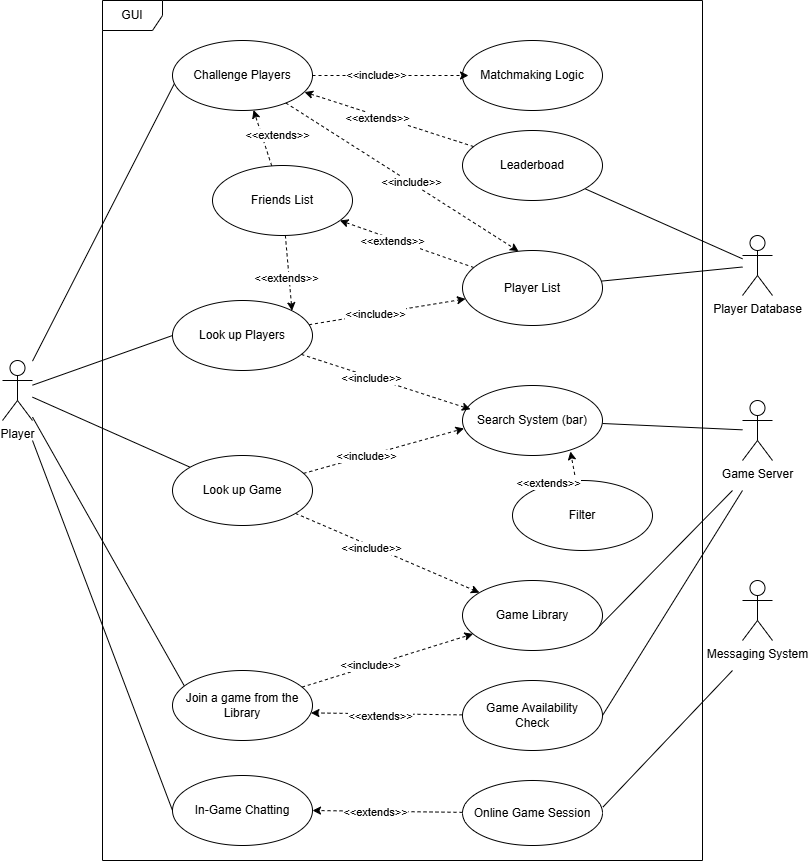

The diagram above was exported from draw.io. Its source (the exported page's mxGraphModel, read from the mxfile embedded in the PNG):
<mxGraphModel dx="1050" dy="1726" grid="1" gridSize="10" guides="1" tooltips="1" connect="1" arrows="1" fold="1" page="1" pageScale="1" pageWidth="827" pageHeight="1169" math="0" shadow="0">
  <root>
    <mxCell id="0" />
    <mxCell id="1" parent="0" />
    <mxCell id="ZaR71-MifMd2V2kIAuv9-1" value="GUI" style="shape=umlFrame;whiteSpace=wrap;html=1;pointerEvents=0;" vertex="1" parent="1">
      <mxGeometry x="120" y="-210" width="600" height="860" as="geometry" />
    </mxCell>
    <mxCell id="ZaR71-MifMd2V2kIAuv9-12" value="" style="edgeStyle=none;rounded=0;orthogonalLoop=1;jettySize=auto;html=1;entryX=0.014;entryY=0.614;entryDx=0;entryDy=0;entryPerimeter=0;endArrow=none;startFill=0;" edge="1" parent="1" source="ZaR71-MifMd2V2kIAuv9-2" target="ZaR71-MifMd2V2kIAuv9-3">
      <mxGeometry relative="1" as="geometry">
        <mxPoint x="110" y="180" as="targetPoint" />
      </mxGeometry>
    </mxCell>
    <mxCell id="ZaR71-MifMd2V2kIAuv9-13" style="edgeStyle=none;rounded=0;orthogonalLoop=1;jettySize=auto;html=1;endArrow=none;startFill=0;" edge="1" parent="1" source="ZaR71-MifMd2V2kIAuv9-2" target="ZaR71-MifMd2V2kIAuv9-4">
      <mxGeometry relative="1" as="geometry" />
    </mxCell>
    <mxCell id="ZaR71-MifMd2V2kIAuv9-14" style="edgeStyle=none;rounded=0;orthogonalLoop=1;jettySize=auto;html=1;entryX=0;entryY=0.5;entryDx=0;entryDy=0;endArrow=none;startFill=0;" edge="1" parent="1" source="ZaR71-MifMd2V2kIAuv9-2" target="ZaR71-MifMd2V2kIAuv9-5">
      <mxGeometry relative="1" as="geometry" />
    </mxCell>
    <mxCell id="ZaR71-MifMd2V2kIAuv9-15" style="edgeStyle=none;rounded=0;orthogonalLoop=1;jettySize=auto;html=1;entryX=0.094;entryY=0.254;entryDx=0;entryDy=0;endArrow=none;startFill=0;entryPerimeter=0;" edge="1" parent="1" source="ZaR71-MifMd2V2kIAuv9-2" target="ZaR71-MifMd2V2kIAuv9-6">
      <mxGeometry relative="1" as="geometry" />
    </mxCell>
    <mxCell id="ZaR71-MifMd2V2kIAuv9-2" value="Player&lt;div&gt;&lt;br&gt;&lt;/div&gt;" style="shape=umlActor;verticalLabelPosition=bottom;verticalAlign=top;html=1;" vertex="1" parent="1">
      <mxGeometry x="20" y="150" width="30" height="60" as="geometry" />
    </mxCell>
    <mxCell id="ZaR71-MifMd2V2kIAuv9-3" value="Challenge Players" style="ellipse;whiteSpace=wrap;html=1;" vertex="1" parent="1">
      <mxGeometry x="190" y="-170" width="140" height="70" as="geometry" />
    </mxCell>
    <mxCell id="ZaR71-MifMd2V2kIAuv9-55" style="edgeStyle=none;rounded=0;orthogonalLoop=1;jettySize=auto;html=1;dashed=1;" edge="1" parent="1" source="ZaR71-MifMd2V2kIAuv9-4" target="ZaR71-MifMd2V2kIAuv9-54">
      <mxGeometry relative="1" as="geometry" />
    </mxCell>
    <mxCell id="ZaR71-MifMd2V2kIAuv9-59" value="&amp;lt;&amp;lt;include&amp;gt;&amp;gt;" style="edgeLabel;html=1;align=center;verticalAlign=middle;resizable=0;points=[];" vertex="1" connectable="0" parent="ZaR71-MifMd2V2kIAuv9-55">
      <mxGeometry x="-0.1737" y="-2" relative="1" as="geometry">
        <mxPoint as="offset" />
      </mxGeometry>
    </mxCell>
    <mxCell id="ZaR71-MifMd2V2kIAuv9-4" value="Look up Game" style="ellipse;whiteSpace=wrap;html=1;" vertex="1" parent="1">
      <mxGeometry x="190" y="245" width="140" height="70" as="geometry" />
    </mxCell>
    <mxCell id="ZaR71-MifMd2V2kIAuv9-30" style="edgeStyle=none;rounded=0;orthogonalLoop=1;jettySize=auto;html=1;dashed=1;" edge="1" parent="1" source="ZaR71-MifMd2V2kIAuv9-5" target="ZaR71-MifMd2V2kIAuv9-29">
      <mxGeometry relative="1" as="geometry" />
    </mxCell>
    <mxCell id="ZaR71-MifMd2V2kIAuv9-31" value="&amp;lt;&amp;lt;include&amp;gt;&amp;gt;" style="edgeLabel;html=1;align=center;verticalAlign=middle;resizable=0;points=[];" vertex="1" connectable="0" parent="ZaR71-MifMd2V2kIAuv9-30">
      <mxGeometry x="-0.149" relative="1" as="geometry">
        <mxPoint as="offset" />
      </mxGeometry>
    </mxCell>
    <mxCell id="ZaR71-MifMd2V2kIAuv9-5" value="Look up Players" style="ellipse;whiteSpace=wrap;html=1;" vertex="1" parent="1">
      <mxGeometry x="190" y="90" width="140" height="70" as="geometry" />
    </mxCell>
    <mxCell id="ZaR71-MifMd2V2kIAuv9-60" style="edgeStyle=none;rounded=0;orthogonalLoop=1;jettySize=auto;html=1;dashed=1;" edge="1" parent="1" source="ZaR71-MifMd2V2kIAuv9-6" target="ZaR71-MifMd2V2kIAuv9-54">
      <mxGeometry relative="1" as="geometry" />
    </mxCell>
    <mxCell id="ZaR71-MifMd2V2kIAuv9-61" value="&amp;lt;&amp;lt;include&amp;gt;&amp;gt;" style="edgeLabel;html=1;align=center;verticalAlign=middle;resizable=0;points=[];" vertex="1" connectable="0" parent="ZaR71-MifMd2V2kIAuv9-60">
      <mxGeometry x="-0.2033" y="1" relative="1" as="geometry">
        <mxPoint as="offset" />
      </mxGeometry>
    </mxCell>
    <mxCell id="ZaR71-MifMd2V2kIAuv9-6" value="Join a game from the Library" style="ellipse;whiteSpace=wrap;html=1;" vertex="1" parent="1">
      <mxGeometry x="190" y="460" width="140" height="70" as="geometry" />
    </mxCell>
    <mxCell id="ZaR71-MifMd2V2kIAuv9-7" value="In-Game Chatting" style="ellipse;whiteSpace=wrap;html=1;" vertex="1" parent="1">
      <mxGeometry x="190" y="565" width="140" height="70" as="geometry" />
    </mxCell>
    <mxCell id="ZaR71-MifMd2V2kIAuv9-16" style="edgeStyle=none;rounded=0;orthogonalLoop=1;jettySize=auto;html=1;endArrow=none;startFill=0;entryX=0;entryY=0.5;entryDx=0;entryDy=0;" edge="1" parent="1" target="ZaR71-MifMd2V2kIAuv9-7">
      <mxGeometry relative="1" as="geometry">
        <mxPoint x="50" y="230" as="sourcePoint" />
        <mxPoint x="220" y="420" as="targetPoint" />
      </mxGeometry>
    </mxCell>
    <mxCell id="ZaR71-MifMd2V2kIAuv9-17" value="Game Server&lt;div&gt;&lt;br&gt;&lt;/div&gt;" style="shape=umlActor;verticalLabelPosition=bottom;verticalAlign=top;html=1;" vertex="1" parent="1">
      <mxGeometry x="760" y="190" width="30" height="60" as="geometry" />
    </mxCell>
    <mxCell id="ZaR71-MifMd2V2kIAuv9-20" value="Player Database" style="shape=umlActor;verticalLabelPosition=bottom;verticalAlign=top;html=1;" vertex="1" parent="1">
      <mxGeometry x="760" y="25" width="30" height="60" as="geometry" />
    </mxCell>
    <mxCell id="ZaR71-MifMd2V2kIAuv9-21" value="Messaging System" style="shape=umlActor;verticalLabelPosition=bottom;verticalAlign=top;html=1;" vertex="1" parent="1">
      <mxGeometry x="760" y="370" width="30" height="60" as="geometry" />
    </mxCell>
    <mxCell id="ZaR71-MifMd2V2kIAuv9-69" style="edgeStyle=none;rounded=0;orthogonalLoop=1;jettySize=auto;html=1;endArrow=none;startFill=0;" edge="1" parent="1" source="ZaR71-MifMd2V2kIAuv9-22" target="ZaR71-MifMd2V2kIAuv9-17">
      <mxGeometry relative="1" as="geometry" />
    </mxCell>
    <mxCell id="ZaR71-MifMd2V2kIAuv9-22" value="Search System (bar)" style="ellipse;whiteSpace=wrap;html=1;" vertex="1" parent="1">
      <mxGeometry x="480" y="175" width="140" height="70" as="geometry" />
    </mxCell>
    <mxCell id="ZaR71-MifMd2V2kIAuv9-26" value="Matchmaking Logic" style="ellipse;whiteSpace=wrap;html=1;" vertex="1" parent="1">
      <mxGeometry x="480" y="-170" width="140" height="70" as="geometry" />
    </mxCell>
    <mxCell id="ZaR71-MifMd2V2kIAuv9-27" style="edgeStyle=none;rounded=0;orthogonalLoop=1;jettySize=auto;html=1;dashed=1;" edge="1" parent="1" source="ZaR71-MifMd2V2kIAuv9-3">
      <mxGeometry relative="1" as="geometry">
        <mxPoint x="486" y="-135" as="targetPoint" />
      </mxGeometry>
    </mxCell>
    <mxCell id="ZaR71-MifMd2V2kIAuv9-28" value="&amp;lt;&amp;lt;include&amp;gt;&amp;gt;" style="edgeLabel;html=1;align=center;verticalAlign=middle;resizable=0;points=[];" vertex="1" connectable="0" parent="ZaR71-MifMd2V2kIAuv9-27">
      <mxGeometry x="-0.1896" y="1" relative="1" as="geometry">
        <mxPoint as="offset" />
      </mxGeometry>
    </mxCell>
    <mxCell id="ZaR71-MifMd2V2kIAuv9-64" style="edgeStyle=none;rounded=0;orthogonalLoop=1;jettySize=auto;html=1;endArrow=none;startFill=0;" edge="1" parent="1" source="ZaR71-MifMd2V2kIAuv9-29" target="ZaR71-MifMd2V2kIAuv9-20">
      <mxGeometry relative="1" as="geometry" />
    </mxCell>
    <mxCell id="ZaR71-MifMd2V2kIAuv9-82" style="edgeStyle=none;rounded=0;orthogonalLoop=1;jettySize=auto;html=1;dashed=1;" edge="1" parent="1" source="ZaR71-MifMd2V2kIAuv9-29" target="ZaR71-MifMd2V2kIAuv9-43">
      <mxGeometry relative="1" as="geometry" />
    </mxCell>
    <mxCell id="ZaR71-MifMd2V2kIAuv9-83" value="&amp;lt;&amp;lt;extends&amp;gt;&amp;gt;" style="edgeLabel;html=1;align=center;verticalAlign=middle;resizable=0;points=[];" vertex="1" connectable="0" parent="ZaR71-MifMd2V2kIAuv9-82">
      <mxGeometry x="0.2051" y="2" relative="1" as="geometry">
        <mxPoint as="offset" />
      </mxGeometry>
    </mxCell>
    <mxCell id="ZaR71-MifMd2V2kIAuv9-29" value="Player List" style="ellipse;whiteSpace=wrap;html=1;" vertex="1" parent="1">
      <mxGeometry x="480" y="40" width="140" height="75" as="geometry" />
    </mxCell>
    <mxCell id="ZaR71-MifMd2V2kIAuv9-37" style="edgeStyle=none;rounded=0;orthogonalLoop=1;jettySize=auto;html=1;entryX=0.011;entryY=0.614;entryDx=0;entryDy=0;entryPerimeter=0;dashed=1;" edge="1" parent="1" source="ZaR71-MifMd2V2kIAuv9-4" target="ZaR71-MifMd2V2kIAuv9-22">
      <mxGeometry relative="1" as="geometry" />
    </mxCell>
    <mxCell id="ZaR71-MifMd2V2kIAuv9-38" value="&amp;lt;&amp;lt;include&amp;gt;&amp;gt;" style="edgeLabel;html=1;align=center;verticalAlign=middle;resizable=0;points=[];" vertex="1" connectable="0" parent="ZaR71-MifMd2V2kIAuv9-37">
      <mxGeometry x="-0.2257" relative="1" as="geometry">
        <mxPoint as="offset" />
      </mxGeometry>
    </mxCell>
    <mxCell id="ZaR71-MifMd2V2kIAuv9-45" style="edgeStyle=none;rounded=0;orthogonalLoop=1;jettySize=auto;html=1;dashed=1;" edge="1" parent="1" source="ZaR71-MifMd2V2kIAuv9-43" target="ZaR71-MifMd2V2kIAuv9-3">
      <mxGeometry relative="1" as="geometry" />
    </mxCell>
    <mxCell id="ZaR71-MifMd2V2kIAuv9-46" value="&amp;lt;&amp;lt;extends&amp;gt;&amp;gt;" style="edgeLabel;html=1;align=center;verticalAlign=middle;resizable=0;points=[];" vertex="1" connectable="0" parent="ZaR71-MifMd2V2kIAuv9-45">
      <mxGeometry x="0.2455" y="1" relative="1" as="geometry">
        <mxPoint x="18" y="4" as="offset" />
      </mxGeometry>
    </mxCell>
    <mxCell id="ZaR71-MifMd2V2kIAuv9-47" style="edgeStyle=none;rounded=0;orthogonalLoop=1;jettySize=auto;html=1;entryX=1;entryY=0;entryDx=0;entryDy=0;dashed=1;" edge="1" parent="1" source="ZaR71-MifMd2V2kIAuv9-43" target="ZaR71-MifMd2V2kIAuv9-5">
      <mxGeometry relative="1" as="geometry" />
    </mxCell>
    <mxCell id="ZaR71-MifMd2V2kIAuv9-48" value="&amp;lt;&amp;lt;extends&amp;gt;&amp;gt;" style="edgeLabel;html=1;align=center;verticalAlign=middle;resizable=0;points=[];" vertex="1" connectable="0" parent="ZaR71-MifMd2V2kIAuv9-47">
      <mxGeometry x="0.1115" y="-3" relative="1" as="geometry">
        <mxPoint as="offset" />
      </mxGeometry>
    </mxCell>
    <mxCell id="ZaR71-MifMd2V2kIAuv9-43" value="Friends List" style="ellipse;whiteSpace=wrap;html=1;" vertex="1" parent="1">
      <mxGeometry x="230" y="-45" width="140" height="70" as="geometry" />
    </mxCell>
    <mxCell id="ZaR71-MifMd2V2kIAuv9-49" style="edgeStyle=none;rounded=0;orthogonalLoop=1;jettySize=auto;html=1;entryX=0.057;entryY=0.34;entryDx=0;entryDy=0;entryPerimeter=0;dashed=1;" edge="1" parent="1" source="ZaR71-MifMd2V2kIAuv9-5" target="ZaR71-MifMd2V2kIAuv9-22">
      <mxGeometry relative="1" as="geometry" />
    </mxCell>
    <mxCell id="ZaR71-MifMd2V2kIAuv9-50" value="&amp;lt;&amp;lt;include&amp;gt;&amp;gt;" style="edgeLabel;html=1;align=center;verticalAlign=middle;resizable=0;points=[];" vertex="1" connectable="0" parent="ZaR71-MifMd2V2kIAuv9-49">
      <mxGeometry x="-0.1823" y="-1" relative="1" as="geometry">
        <mxPoint as="offset" />
      </mxGeometry>
    </mxCell>
    <mxCell id="ZaR71-MifMd2V2kIAuv9-56" style="edgeStyle=none;rounded=0;orthogonalLoop=1;jettySize=auto;html=1;endArrow=none;startFill=0;exitX=1.003;exitY=0.409;exitDx=0;exitDy=0;exitPerimeter=0;" edge="1" parent="1" source="ZaR71-MifMd2V2kIAuv9-51">
      <mxGeometry relative="1" as="geometry">
        <mxPoint x="750" y="460" as="targetPoint" />
      </mxGeometry>
    </mxCell>
    <mxCell id="ZaR71-MifMd2V2kIAuv9-51" value="Online Game Session" style="ellipse;whiteSpace=wrap;html=1;" vertex="1" parent="1">
      <mxGeometry x="480" y="570" width="140" height="65" as="geometry" />
    </mxCell>
    <mxCell id="ZaR71-MifMd2V2kIAuv9-52" style="edgeStyle=none;rounded=0;orthogonalLoop=1;jettySize=auto;html=1;entryX=1;entryY=0.5;entryDx=0;entryDy=0;dashed=1;" edge="1" parent="1" source="ZaR71-MifMd2V2kIAuv9-51" target="ZaR71-MifMd2V2kIAuv9-7">
      <mxGeometry relative="1" as="geometry" />
    </mxCell>
    <mxCell id="ZaR71-MifMd2V2kIAuv9-53" value="&amp;lt;&amp;lt;extends&amp;gt;&amp;gt;" style="edgeLabel;html=1;align=center;verticalAlign=middle;resizable=0;points=[];" vertex="1" connectable="0" parent="ZaR71-MifMd2V2kIAuv9-52">
      <mxGeometry x="0.1677" y="1" relative="1" as="geometry">
        <mxPoint as="offset" />
      </mxGeometry>
    </mxCell>
    <mxCell id="ZaR71-MifMd2V2kIAuv9-70" style="edgeStyle=none;rounded=0;orthogonalLoop=1;jettySize=auto;html=1;exitX=0.94;exitY=0.731;exitDx=0;exitDy=0;exitPerimeter=0;endArrow=none;startFill=0;" edge="1" parent="1" source="ZaR71-MifMd2V2kIAuv9-54">
      <mxGeometry relative="1" as="geometry">
        <mxPoint x="750" y="280" as="targetPoint" />
      </mxGeometry>
    </mxCell>
    <mxCell id="ZaR71-MifMd2V2kIAuv9-54" value="Game Library" style="ellipse;whiteSpace=wrap;html=1;" vertex="1" parent="1">
      <mxGeometry x="480" y="370" width="140" height="70" as="geometry" />
    </mxCell>
    <mxCell id="ZaR71-MifMd2V2kIAuv9-72" style="edgeStyle=none;rounded=0;orthogonalLoop=1;jettySize=auto;html=1;endArrow=none;startFill=0;exitX=1;exitY=0.5;exitDx=0;exitDy=0;" edge="1" parent="1" source="ZaR71-MifMd2V2kIAuv9-62">
      <mxGeometry relative="1" as="geometry">
        <mxPoint x="760" y="280" as="targetPoint" />
      </mxGeometry>
    </mxCell>
    <mxCell id="ZaR71-MifMd2V2kIAuv9-62" value="Game Availability&lt;div&gt;Check&lt;/div&gt;" style="ellipse;whiteSpace=wrap;html=1;" vertex="1" parent="1">
      <mxGeometry x="480" y="470" width="140" height="70" as="geometry" />
    </mxCell>
    <mxCell id="ZaR71-MifMd2V2kIAuv9-63" value="Filter" style="ellipse;whiteSpace=wrap;html=1;" vertex="1" parent="1">
      <mxGeometry x="530" y="270" width="140" height="70" as="geometry" />
    </mxCell>
    <mxCell id="ZaR71-MifMd2V2kIAuv9-65" style="edgeStyle=none;rounded=0;orthogonalLoop=1;jettySize=auto;html=1;entryX=0.989;entryY=0.606;entryDx=0;entryDy=0;dashed=1;entryPerimeter=0;" edge="1" parent="1" source="ZaR71-MifMd2V2kIAuv9-62" target="ZaR71-MifMd2V2kIAuv9-6">
      <mxGeometry relative="1" as="geometry" />
    </mxCell>
    <mxCell id="ZaR71-MifMd2V2kIAuv9-66" value="&amp;lt;&amp;lt;extends&amp;gt;&amp;gt;" style="edgeLabel;html=1;align=center;verticalAlign=middle;resizable=0;points=[];" vertex="1" connectable="0" parent="ZaR71-MifMd2V2kIAuv9-65">
      <mxGeometry x="0.0813" y="2" relative="1" as="geometry">
        <mxPoint as="offset" />
      </mxGeometry>
    </mxCell>
    <mxCell id="ZaR71-MifMd2V2kIAuv9-67" style="edgeStyle=none;rounded=0;orthogonalLoop=1;jettySize=auto;html=1;entryX=0.771;entryY=0.943;entryDx=0;entryDy=0;entryPerimeter=0;dashed=1;" edge="1" parent="1" source="ZaR71-MifMd2V2kIAuv9-63" target="ZaR71-MifMd2V2kIAuv9-22">
      <mxGeometry relative="1" as="geometry" />
    </mxCell>
    <mxCell id="ZaR71-MifMd2V2kIAuv9-68" value="&amp;lt;&amp;lt;extends&amp;gt;&amp;gt;" style="edgeLabel;html=1;align=center;verticalAlign=middle;resizable=0;points=[];" vertex="1" connectable="0" parent="ZaR71-MifMd2V2kIAuv9-67">
      <mxGeometry x="-0.1589" relative="1" as="geometry">
        <mxPoint x="-26" y="14" as="offset" />
      </mxGeometry>
    </mxCell>
    <mxCell id="ZaR71-MifMd2V2kIAuv9-71" style="edgeStyle=none;rounded=0;orthogonalLoop=1;jettySize=auto;html=1;exitX=0.5;exitY=1;exitDx=0;exitDy=0;" edge="1" parent="1" source="ZaR71-MifMd2V2kIAuv9-63" target="ZaR71-MifMd2V2kIAuv9-63">
      <mxGeometry relative="1" as="geometry" />
    </mxCell>
    <mxCell id="ZaR71-MifMd2V2kIAuv9-73" style="edgeStyle=none;rounded=0;orthogonalLoop=1;jettySize=auto;html=1;entryX=0.4;entryY=0.009;entryDx=0;entryDy=0;entryPerimeter=0;dashed=1;" edge="1" parent="1" source="ZaR71-MifMd2V2kIAuv9-3" target="ZaR71-MifMd2V2kIAuv9-29">
      <mxGeometry relative="1" as="geometry" />
    </mxCell>
    <mxCell id="ZaR71-MifMd2V2kIAuv9-74" value="&amp;lt;&amp;lt;include&amp;gt;&amp;gt;" style="edgeLabel;html=1;align=center;verticalAlign=middle;resizable=0;points=[];" vertex="1" connectable="0" parent="ZaR71-MifMd2V2kIAuv9-73">
      <mxGeometry x="0.0785" y="1" relative="1" as="geometry">
        <mxPoint x="-1" as="offset" />
      </mxGeometry>
    </mxCell>
    <mxCell id="ZaR71-MifMd2V2kIAuv9-80" style="edgeStyle=none;rounded=0;orthogonalLoop=1;jettySize=auto;html=1;endArrow=none;startFill=0;" edge="1" parent="1" source="ZaR71-MifMd2V2kIAuv9-77" target="ZaR71-MifMd2V2kIAuv9-20">
      <mxGeometry relative="1" as="geometry" />
    </mxCell>
    <mxCell id="ZaR71-MifMd2V2kIAuv9-77" value="Leaderboad" style="ellipse;whiteSpace=wrap;html=1;" vertex="1" parent="1">
      <mxGeometry x="480" y="-80" width="140" height="70" as="geometry" />
    </mxCell>
    <mxCell id="ZaR71-MifMd2V2kIAuv9-78" style="edgeStyle=none;rounded=0;orthogonalLoop=1;jettySize=auto;html=1;entryX=0.943;entryY=0.737;entryDx=0;entryDy=0;entryPerimeter=0;dashed=1;" edge="1" parent="1" source="ZaR71-MifMd2V2kIAuv9-77" target="ZaR71-MifMd2V2kIAuv9-3">
      <mxGeometry relative="1" as="geometry" />
    </mxCell>
    <mxCell id="ZaR71-MifMd2V2kIAuv9-79" value="&amp;lt;&amp;lt;extends&amp;gt;&amp;gt;" style="edgeLabel;html=1;align=center;verticalAlign=middle;resizable=0;points=[];" vertex="1" connectable="0" parent="ZaR71-MifMd2V2kIAuv9-78">
      <mxGeometry x="0.1424" y="2" relative="1" as="geometry">
        <mxPoint as="offset" />
      </mxGeometry>
    </mxCell>
  </root>
</mxGraphModel>